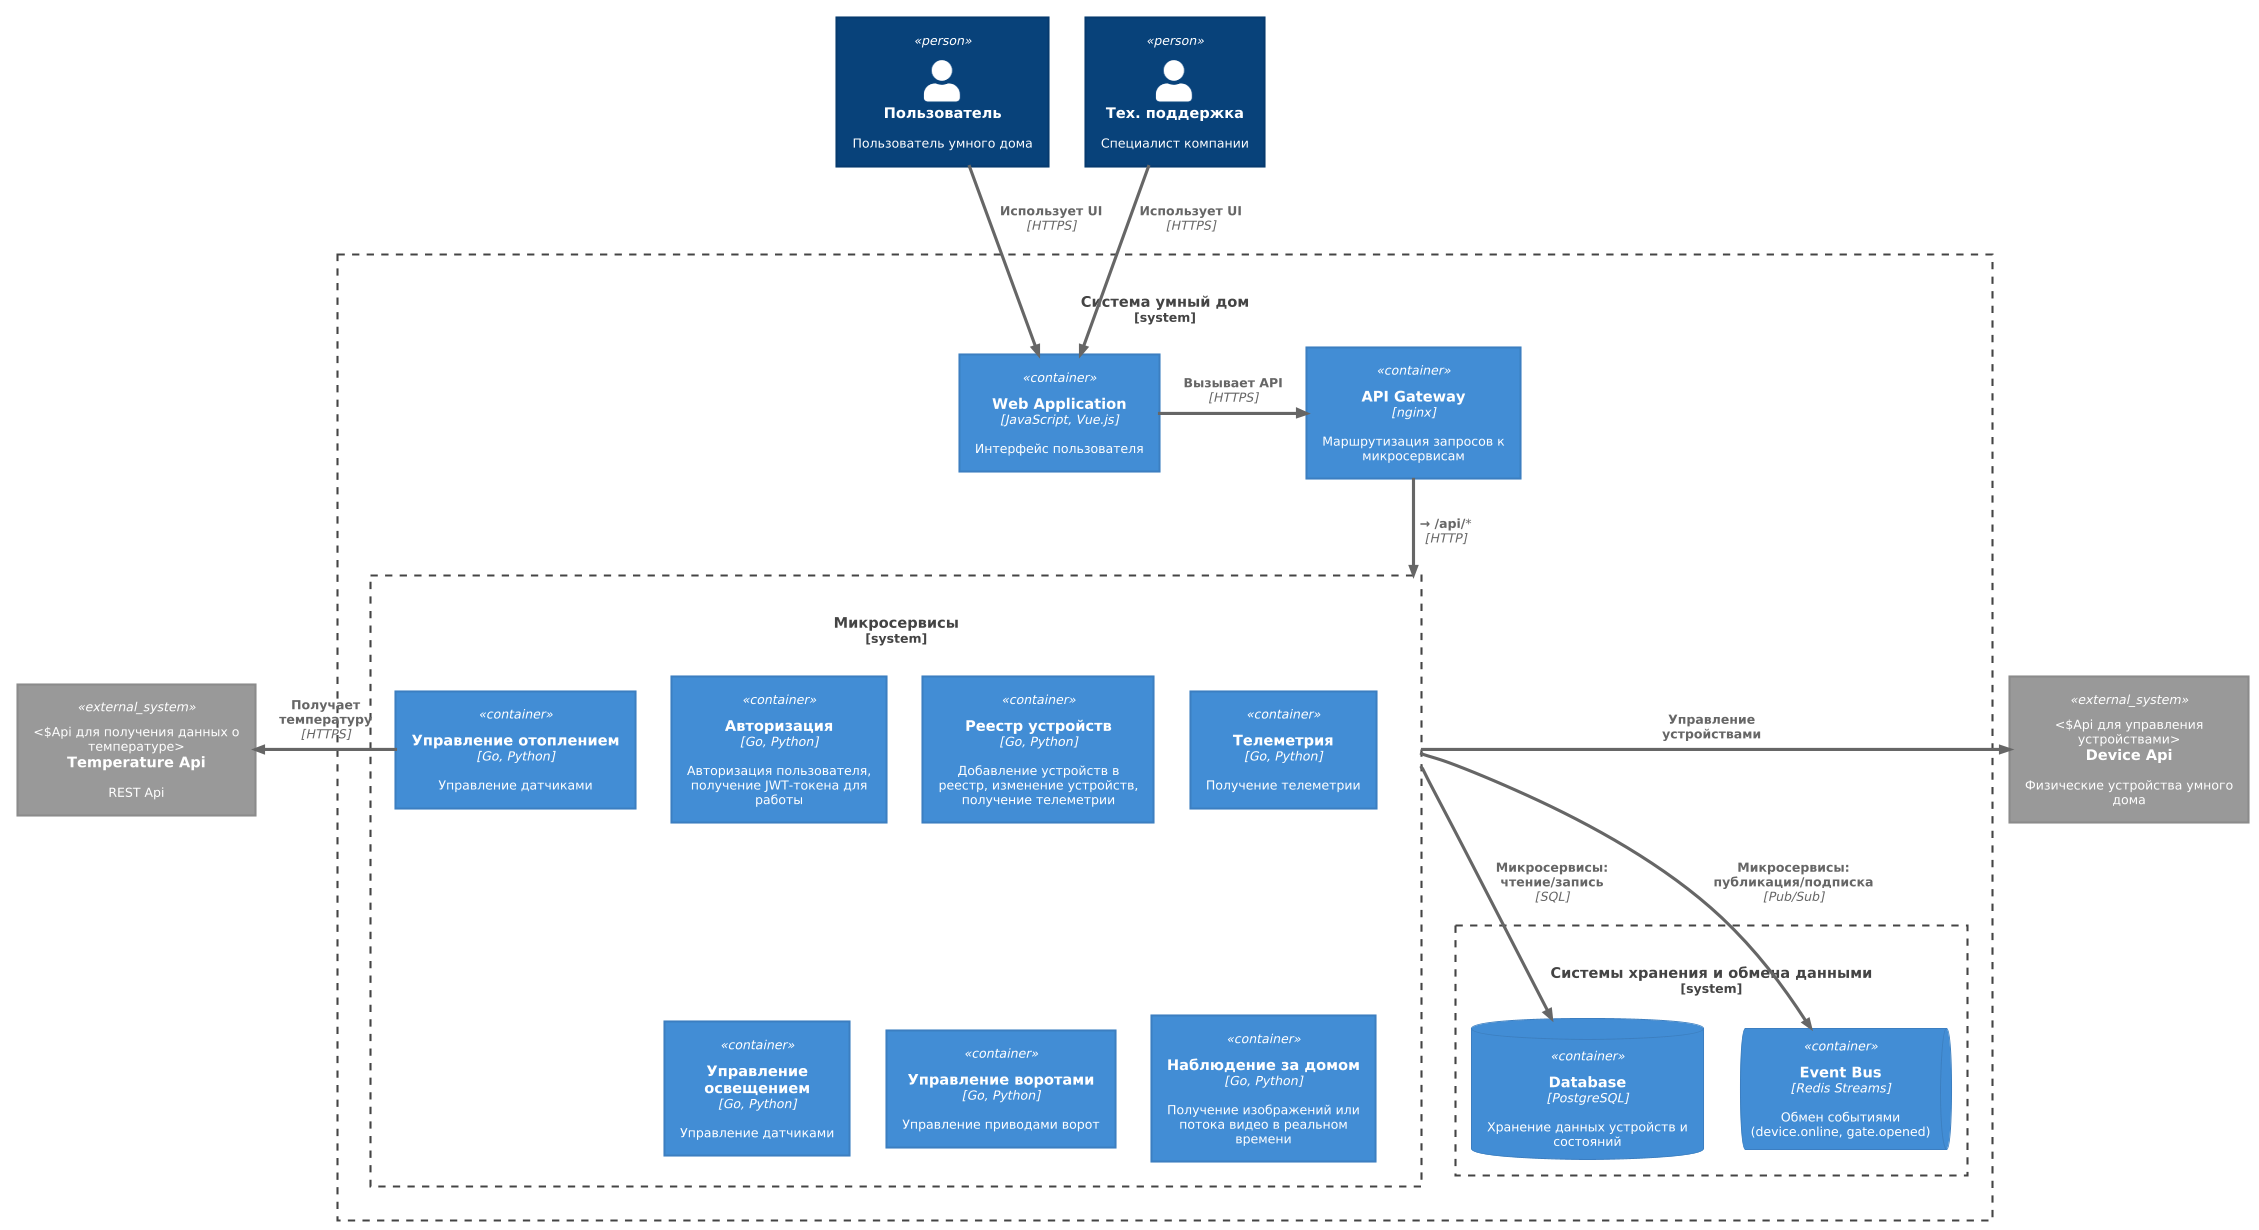

The diagram above was rendered by PlantUML. Its source (embedded in the PNG):
@startuml
!theme cerulean
!include https://raw.githubusercontent.com/plantuml-stdlib/C4-PlantUML/master/C4_Container.puml

Person(user, "Пользователь", "Пользователь умного дома")
Person(support, "Тех. поддержка", "Специалист компании")

System_Ext(temperatureApi, "Temperature Api", "REST Api", "Api для получения данных о температуре")
System_Ext(extDevice, "Device Api", "Физические устройства умного дома", "Api для управления устройствами")

System_Boundary(c0, "Система умный дом") {
    Container(webapp, "Web Application", "JavaScript, Vue.js", "Интерфейс пользователя")
    Container(apiGateway, "API Gateway", "nginx", "Маршрутизация запросов к микросервисам")
    
    System_Boundary(c1, "Микросервисы") {
        Container(auth, "Авторизация", "Go, Python", "Авторизация пользователя, получение JWT-токена для работы")
        Container(deviceRegistry, "Реестр устройств", "Go, Python", "Добавление устройств в реестр, изменение устройств, получение телеметрии")
        Container(telemetry, "Телеметрия", "Go, Python", "Получение телеметрии")
        Container(heatingControl, "Управление отоплением", "Go, Python", "Управление датчиками")
        Container(lightingControl, "Управление освещением", "Go, Python", "Управление датчиками")
        Container(gatesControl, "Управление воротами", "Go, Python", "Управление приводами ворот")
        Container(homeMonitoring, "Наблюдение за домом", "Go, Python", "Получение изображений или потока видео в реальном времени")
    }
    
    System_Boundary(c2, "Системы хранения и обмена данными") {
        ContainerDb(database, "Database", "PostgreSQL", "Хранение данных устройств и состояний")
        ContainerQueue(eventBus, "Event Bus", "Redis Streams", "Обмен событиями (device.online, gate.opened)")
    }
}

Rel(user, webapp, "Использует UI", "HTTPS")
Rel(support, webapp, "Использует UI", "HTTPS")
Rel_R(webapp, apiGateway, "Вызывает API", "HTTPS")

Rel_D(apiGateway, c1, "→ /api/*", "HTTP")

Rel(c1, database, "Микросервисы: чтение/запись", "SQL")
Rel(c1, eventBus, "Микросервисы: публикация/подписка", "Pub/Sub")

Rel_L(heatingControl, temperatureApi, "Получает температуру", "HTTPS")
Rel_R(c1, extDevice, "Управление устройствами")
@enduml